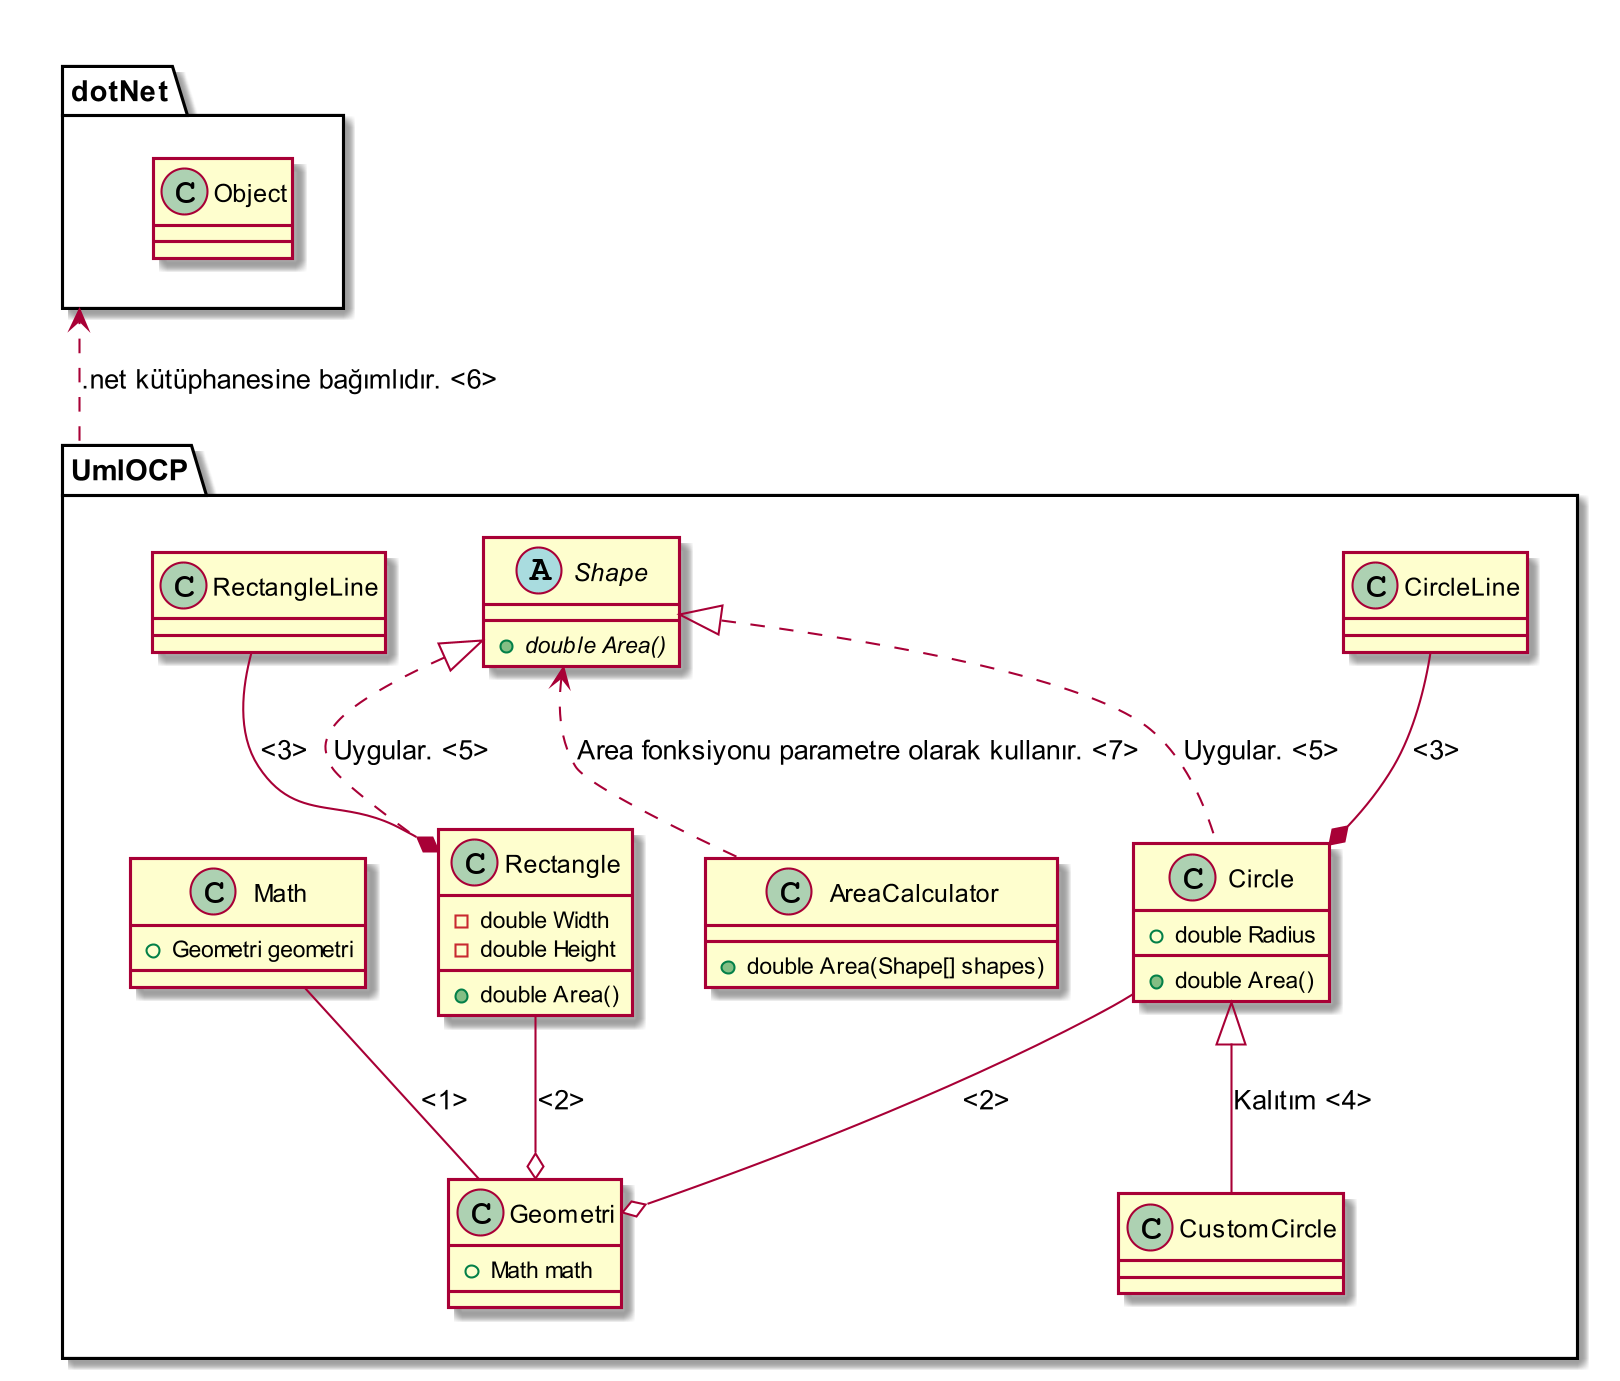

The diagram above was rendered by PlantUML. Its source (embedded in the PNG):
@startuml
skinparam dpi 200


namespace dotNet {
    class Object
}

namespace UmlOCP {

    abstract class Shape {
        + {abstract} double Area()
    }

    class Rectangle {
        - double Width
        - double Height
        + double Area()
    }

    class Circle {
        + double Radius
        + double Area()
    }


    class Geometri {
        + Math math
    }


    class Math {
        + Geometri geometri
    }

    class AreaCalculator {
        + double Area(Shape[] shapes)
    }

    CircleLine  --* Circle : <3>
    RectangleLine  --* Rectangle : <3>
    Shape <|.. Circle : Uygular. <5>
    Shape <|.. Rectangle : Uygular. <5>
    Shape <.. AreaCalculator : Area fonksiyonu parametre olarak kullanır. <7>
    Circle <|-- CustomCircle : Kalıtım <4>
    Circle --o Geometri : <2>
    Rectangle --o Geometri : <2>
    Math -- Geometri : <1>

}

dotNet <.. UmlOCP : .net kütüphanesine bağımlıdır. <6>

@enduml